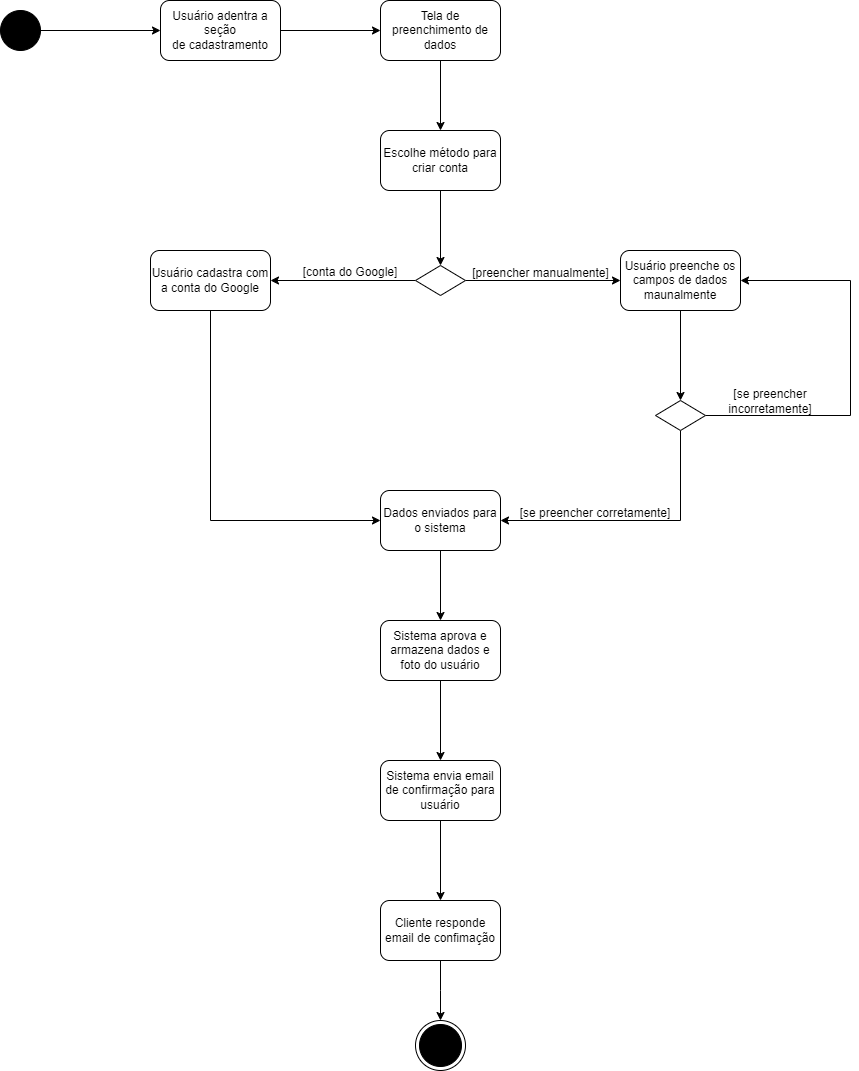

The diagram above was exported from draw.io. Its source (the exported page's mxGraphModel, read from the mxfile embedded in the PNG):
<mxGraphModel dx="1134" dy="649" grid="1" gridSize="10" guides="1" tooltips="1" connect="1" arrows="1" fold="1" page="1" pageScale="1" pageWidth="3300" pageHeight="4681" math="0" shadow="0">
  <root>
    <mxCell id="WIyWlLk6GJQsqaUBKTNV-0" />
    <mxCell id="WIyWlLk6GJQsqaUBKTNV-1" parent="WIyWlLk6GJQsqaUBKTNV-0" />
    <mxCell id="ZS2Lrmhr45Zh-L7i8tPA-7" style="edgeStyle=orthogonalEdgeStyle;rounded=0;orthogonalLoop=1;jettySize=auto;html=1;entryX=0;entryY=0.5;entryDx=0;entryDy=0;" edge="1" parent="WIyWlLk6GJQsqaUBKTNV-1" source="wgE-_bDTQysmZRC4TZxw-0" target="wgE-_bDTQysmZRC4TZxw-1">
      <mxGeometry relative="1" as="geometry" />
    </mxCell>
    <mxCell id="wgE-_bDTQysmZRC4TZxw-0" value="" style="ellipse;whiteSpace=wrap;html=1;aspect=fixed;fillColor=#000000;" parent="WIyWlLk6GJQsqaUBKTNV-1" vertex="1">
      <mxGeometry x="170" y="440" width="40" height="40" as="geometry" />
    </mxCell>
    <mxCell id="ZS2Lrmhr45Zh-L7i8tPA-8" style="edgeStyle=orthogonalEdgeStyle;rounded=0;orthogonalLoop=1;jettySize=auto;html=1;entryX=0;entryY=0.5;entryDx=0;entryDy=0;" edge="1" parent="WIyWlLk6GJQsqaUBKTNV-1" source="wgE-_bDTQysmZRC4TZxw-1" target="wgE-_bDTQysmZRC4TZxw-2">
      <mxGeometry relative="1" as="geometry" />
    </mxCell>
    <mxCell id="wgE-_bDTQysmZRC4TZxw-1" value="Usuário adentra a seção&lt;div&gt;de cadastramento&lt;/div&gt;" style="rounded=1;whiteSpace=wrap;html=1;" parent="WIyWlLk6GJQsqaUBKTNV-1" vertex="1">
      <mxGeometry x="330" y="430" width="120" height="60" as="geometry" />
    </mxCell>
    <mxCell id="ZS2Lrmhr45Zh-L7i8tPA-9" style="edgeStyle=orthogonalEdgeStyle;rounded=0;orthogonalLoop=1;jettySize=auto;html=1;entryX=0.5;entryY=0;entryDx=0;entryDy=0;" edge="1" parent="WIyWlLk6GJQsqaUBKTNV-1" source="wgE-_bDTQysmZRC4TZxw-2" target="ZS2Lrmhr45Zh-L7i8tPA-2">
      <mxGeometry relative="1" as="geometry" />
    </mxCell>
    <mxCell id="wgE-_bDTQysmZRC4TZxw-2" value="Tela de preenchimento de dados" style="rounded=1;whiteSpace=wrap;html=1;" parent="WIyWlLk6GJQsqaUBKTNV-1" vertex="1">
      <mxGeometry x="550" y="430" width="120" height="60" as="geometry" />
    </mxCell>
    <mxCell id="ZS2Lrmhr45Zh-L7i8tPA-19" style="edgeStyle=orthogonalEdgeStyle;rounded=0;orthogonalLoop=1;jettySize=auto;html=1;entryX=0.5;entryY=0;entryDx=0;entryDy=0;" edge="1" parent="WIyWlLk6GJQsqaUBKTNV-1" source="wgE-_bDTQysmZRC4TZxw-3" target="ZS2Lrmhr45Zh-L7i8tPA-5">
      <mxGeometry relative="1" as="geometry" />
    </mxCell>
    <mxCell id="wgE-_bDTQysmZRC4TZxw-3" value="Usuário preenche os campos de dados maunalmente" style="rounded=1;whiteSpace=wrap;html=1;" parent="WIyWlLk6GJQsqaUBKTNV-1" vertex="1">
      <mxGeometry x="790" y="680" width="120" height="60" as="geometry" />
    </mxCell>
    <mxCell id="ZS2Lrmhr45Zh-L7i8tPA-26" style="edgeStyle=orthogonalEdgeStyle;rounded=0;orthogonalLoop=1;jettySize=auto;html=1;entryX=0.5;entryY=0;entryDx=0;entryDy=0;" edge="1" parent="WIyWlLk6GJQsqaUBKTNV-1" source="wgE-_bDTQysmZRC4TZxw-4" target="wgE-_bDTQysmZRC4TZxw-5">
      <mxGeometry relative="1" as="geometry" />
    </mxCell>
    <mxCell id="wgE-_bDTQysmZRC4TZxw-4" value="Dados enviados para o sistema" style="rounded=1;whiteSpace=wrap;html=1;" parent="WIyWlLk6GJQsqaUBKTNV-1" vertex="1">
      <mxGeometry x="550" y="920" width="120" height="60" as="geometry" />
    </mxCell>
    <mxCell id="ZS2Lrmhr45Zh-L7i8tPA-28" style="edgeStyle=orthogonalEdgeStyle;rounded=0;orthogonalLoop=1;jettySize=auto;html=1;entryX=0.5;entryY=0;entryDx=0;entryDy=0;" edge="1" parent="WIyWlLk6GJQsqaUBKTNV-1" source="wgE-_bDTQysmZRC4TZxw-5" target="ZS2Lrmhr45Zh-L7i8tPA-3">
      <mxGeometry relative="1" as="geometry" />
    </mxCell>
    <mxCell id="wgE-_bDTQysmZRC4TZxw-5" value="Sistema aprova e armazena dados e foto do usuário" style="rounded=1;whiteSpace=wrap;html=1;" parent="WIyWlLk6GJQsqaUBKTNV-1" vertex="1">
      <mxGeometry x="550" y="1050" width="120" height="60" as="geometry" />
    </mxCell>
    <mxCell id="ZS2Lrmhr45Zh-L7i8tPA-11" style="edgeStyle=orthogonalEdgeStyle;rounded=0;orthogonalLoop=1;jettySize=auto;html=1;entryX=1;entryY=0.5;entryDx=0;entryDy=0;" edge="1" parent="WIyWlLk6GJQsqaUBKTNV-1" source="ZS2Lrmhr45Zh-L7i8tPA-0" target="ZS2Lrmhr45Zh-L7i8tPA-1">
      <mxGeometry relative="1" as="geometry" />
    </mxCell>
    <mxCell id="ZS2Lrmhr45Zh-L7i8tPA-14" style="edgeStyle=orthogonalEdgeStyle;rounded=0;orthogonalLoop=1;jettySize=auto;html=1;entryX=0;entryY=0.5;entryDx=0;entryDy=0;" edge="1" parent="WIyWlLk6GJQsqaUBKTNV-1" source="ZS2Lrmhr45Zh-L7i8tPA-0" target="wgE-_bDTQysmZRC4TZxw-3">
      <mxGeometry relative="1" as="geometry" />
    </mxCell>
    <mxCell id="ZS2Lrmhr45Zh-L7i8tPA-0" value="" style="rhombus;whiteSpace=wrap;html=1;" vertex="1" parent="WIyWlLk6GJQsqaUBKTNV-1">
      <mxGeometry x="585" y="695" width="50" height="30" as="geometry" />
    </mxCell>
    <mxCell id="ZS2Lrmhr45Zh-L7i8tPA-25" style="edgeStyle=orthogonalEdgeStyle;rounded=0;orthogonalLoop=1;jettySize=auto;html=1;entryX=0;entryY=0.5;entryDx=0;entryDy=0;" edge="1" parent="WIyWlLk6GJQsqaUBKTNV-1" source="ZS2Lrmhr45Zh-L7i8tPA-1" target="wgE-_bDTQysmZRC4TZxw-4">
      <mxGeometry relative="1" as="geometry">
        <Array as="points">
          <mxPoint x="380" y="950" />
        </Array>
      </mxGeometry>
    </mxCell>
    <mxCell id="ZS2Lrmhr45Zh-L7i8tPA-1" value="Usuário cadastra com a conta do Google" style="rounded=1;whiteSpace=wrap;html=1;" vertex="1" parent="WIyWlLk6GJQsqaUBKTNV-1">
      <mxGeometry x="320" y="680" width="120" height="60" as="geometry" />
    </mxCell>
    <mxCell id="ZS2Lrmhr45Zh-L7i8tPA-10" style="edgeStyle=orthogonalEdgeStyle;rounded=0;orthogonalLoop=1;jettySize=auto;html=1;entryX=0.5;entryY=0;entryDx=0;entryDy=0;" edge="1" parent="WIyWlLk6GJQsqaUBKTNV-1" source="ZS2Lrmhr45Zh-L7i8tPA-2" target="ZS2Lrmhr45Zh-L7i8tPA-0">
      <mxGeometry relative="1" as="geometry" />
    </mxCell>
    <mxCell id="ZS2Lrmhr45Zh-L7i8tPA-2" value="Escolhe método para criar conta" style="rounded=1;whiteSpace=wrap;html=1;" vertex="1" parent="WIyWlLk6GJQsqaUBKTNV-1">
      <mxGeometry x="550" y="560" width="120" height="60" as="geometry" />
    </mxCell>
    <mxCell id="ZS2Lrmhr45Zh-L7i8tPA-29" style="edgeStyle=orthogonalEdgeStyle;rounded=0;orthogonalLoop=1;jettySize=auto;html=1;entryX=0.5;entryY=0;entryDx=0;entryDy=0;" edge="1" parent="WIyWlLk6GJQsqaUBKTNV-1" source="ZS2Lrmhr45Zh-L7i8tPA-3" target="ZS2Lrmhr45Zh-L7i8tPA-4">
      <mxGeometry relative="1" as="geometry" />
    </mxCell>
    <mxCell id="ZS2Lrmhr45Zh-L7i8tPA-3" value="Sistema envia email de confirmação para usuário" style="rounded=1;whiteSpace=wrap;html=1;" vertex="1" parent="WIyWlLk6GJQsqaUBKTNV-1">
      <mxGeometry x="550" y="1190" width="120" height="60" as="geometry" />
    </mxCell>
    <mxCell id="ZS2Lrmhr45Zh-L7i8tPA-32" style="edgeStyle=orthogonalEdgeStyle;rounded=0;orthogonalLoop=1;jettySize=auto;html=1;" edge="1" parent="WIyWlLk6GJQsqaUBKTNV-1" source="ZS2Lrmhr45Zh-L7i8tPA-4">
      <mxGeometry relative="1" as="geometry">
        <mxPoint x="610" y="1450" as="targetPoint" />
      </mxGeometry>
    </mxCell>
    <mxCell id="ZS2Lrmhr45Zh-L7i8tPA-4" value="Cliente responde email de confimação" style="rounded=1;whiteSpace=wrap;html=1;" vertex="1" parent="WIyWlLk6GJQsqaUBKTNV-1">
      <mxGeometry x="550" y="1330" width="120" height="60" as="geometry" />
    </mxCell>
    <mxCell id="ZS2Lrmhr45Zh-L7i8tPA-20" style="edgeStyle=orthogonalEdgeStyle;rounded=0;orthogonalLoop=1;jettySize=auto;html=1;entryX=1;entryY=0.5;entryDx=0;entryDy=0;" edge="1" parent="WIyWlLk6GJQsqaUBKTNV-1" source="ZS2Lrmhr45Zh-L7i8tPA-5" target="wgE-_bDTQysmZRC4TZxw-4">
      <mxGeometry relative="1" as="geometry">
        <Array as="points">
          <mxPoint x="850" y="950" />
        </Array>
      </mxGeometry>
    </mxCell>
    <mxCell id="ZS2Lrmhr45Zh-L7i8tPA-21" style="edgeStyle=orthogonalEdgeStyle;rounded=0;orthogonalLoop=1;jettySize=auto;html=1;entryX=1;entryY=0.5;entryDx=0;entryDy=0;" edge="1" parent="WIyWlLk6GJQsqaUBKTNV-1" source="ZS2Lrmhr45Zh-L7i8tPA-5" target="wgE-_bDTQysmZRC4TZxw-3">
      <mxGeometry relative="1" as="geometry">
        <Array as="points">
          <mxPoint x="1020" y="845" />
          <mxPoint x="1020" y="710" />
        </Array>
      </mxGeometry>
    </mxCell>
    <mxCell id="ZS2Lrmhr45Zh-L7i8tPA-5" value="" style="rhombus;whiteSpace=wrap;html=1;" vertex="1" parent="WIyWlLk6GJQsqaUBKTNV-1">
      <mxGeometry x="825" y="830" width="50" height="30" as="geometry" />
    </mxCell>
    <mxCell id="ZS2Lrmhr45Zh-L7i8tPA-12" value="[se preencher&lt;div&gt;incorretamente]&lt;/div&gt;" style="text;html=1;align=center;verticalAlign=middle;whiteSpace=wrap;rounded=0;" vertex="1" parent="WIyWlLk6GJQsqaUBKTNV-1">
      <mxGeometry x="880" y="816" width="120" height="30" as="geometry" />
    </mxCell>
    <mxCell id="ZS2Lrmhr45Zh-L7i8tPA-15" value="[conta do Google]" style="text;html=1;align=center;verticalAlign=middle;whiteSpace=wrap;rounded=0;" vertex="1" parent="WIyWlLk6GJQsqaUBKTNV-1">
      <mxGeometry x="465" y="687" width="110" height="30" as="geometry" />
    </mxCell>
    <mxCell id="ZS2Lrmhr45Zh-L7i8tPA-22" value="[preencher manualmente]" style="text;html=1;align=center;verticalAlign=middle;whiteSpace=wrap;rounded=0;" vertex="1" parent="WIyWlLk6GJQsqaUBKTNV-1">
      <mxGeometry x="638" y="688" width="145" height="30" as="geometry" />
    </mxCell>
    <mxCell id="ZS2Lrmhr45Zh-L7i8tPA-24" value="[se preencher corretamente]" style="text;html=1;align=center;verticalAlign=middle;whiteSpace=wrap;rounded=0;" vertex="1" parent="WIyWlLk6GJQsqaUBKTNV-1">
      <mxGeometry x="682" y="928" width="166" height="30" as="geometry" />
    </mxCell>
    <mxCell id="ZS2Lrmhr45Zh-L7i8tPA-34" value="" style="ellipse;html=1;shape=endState;fillColor=#000000;strokeColor=#000000;" vertex="1" parent="WIyWlLk6GJQsqaUBKTNV-1">
      <mxGeometry x="585" y="1450" width="50" height="50" as="geometry" />
    </mxCell>
  </root>
</mxGraphModel>